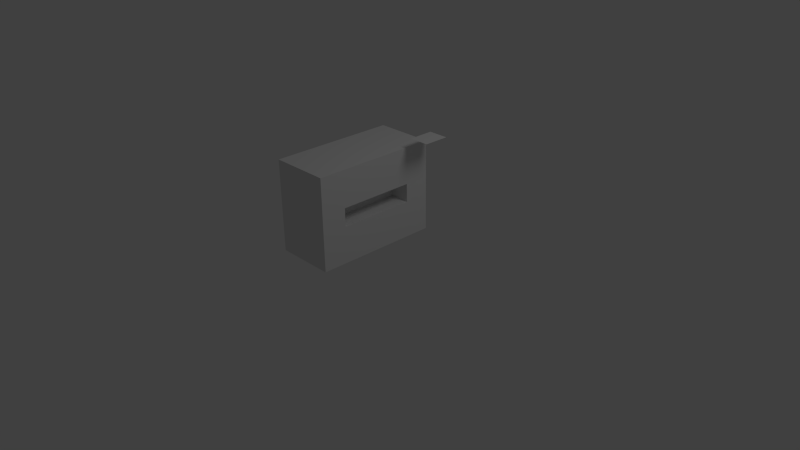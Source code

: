 # Source: untitled.blend  (saved by Blender 2.64.0; exported with 4.5.12 LTS)
import bpy
from mathutils import Matrix  # noqa: F401  (used for matrix-valued properties, if any)

bpy.ops.wm.read_factory_settings(use_empty=True)
scene = bpy.context.scene
scene.name = 'Scene'

# ---- collections
col_collection_1 = bpy.data.collections.new('Collection 1'); scene.collection.children.link(col_collection_1)

# ---- materials (node trees are filled in below, after node groups)
mat_material = bpy.data.materials.new('Material')
mat_material.alpha_threshold = 0.0
mat_material.use_transparent_shadow = False
mat_material.roughness = 0.5
mat_material.line_color = (0.0, 0.0, 0.0, 1.0)

# ---- material node trees

# ---- world
world_world = bpy.data.worlds.new('World'); scene.world = world_world
world_world.color = (0.05088, 0.05088, 0.05088)
world_world.use_sun_shadow = False
world_world.sun_shadow_jitter_overblur = 0.0
world_world.cycles.sampling_method = 'MANUAL'
world_world.cycles.sample_map_resolution = 256

# ---- cameras
cam_camera = bpy.data.cameras.new('Camera')
cam_camera.clip_end = 100.0
cam_camera.lens = 35.0
cam_camera.sensor_width = 32.0
cam_camera.sensor_height = 18.0
cam_camera.ortho_scale = 7.314
cam_camera.dof.focus_distance = 0.0
cam_camera.dof.aperture_fstop = 128.0

# ---- lights
light_lamp = bpy.data.lights.new('Lamp', 'POINT')
light_lamp.transmission_factor = 0.0
light_lamp.cutoff_distance = 30.0
light_lamp.energy = 100.0
light_lamp.shadow_buffer_clip_start = 1.001
light_lamp.shadow_soft_size = 1.0
light_lamp.shadow_maximum_resolution = 0.006
light_lamp.use_absolute_resolution = True
light_lamp.cycles.use_multiple_importance_sampling = False

# ---- meshes
me_cube = bpy.data.meshes.new('Cube')
me_cube.from_pydata([(1.035, 1.307, -0.4537), (1.035, -0.6932, -0.4537), (-0.9646, -0.6932, -0.4537), (-0.9646, 1.307, -0.4537), (1.035, 1.307, 1.546), (1.035, -0.6932, 1.546), (-0.9646, -0.6932, 1.546), (-0.9646, 1.307, 1.546), (1.035, 0.9068, -0.4537), (1.035, 0.5068, -0.4537), (1.035, 0.1068, -0.4537), (1.035, -0.2932, -0.4537), (0.6354, 1.307, -0.4537), (0.2354, 1.307, -0.4537), (-0.1646, 1.307, -0.4537), (-0.5646, 1.307, -0.4537), (1.035, 1.307, -0.05367), (1.035, 1.307, 0.3463), (1.035, 1.307, 0.7463), (1.035, 1.307, 1.146), (0.6354, -0.6932, -0.4537), (0.2354, -0.6932, -0.4537), (-0.1646, -0.6932, -0.4537), (-0.5646, -0.6932, -0.4537), (1.035, -0.6932, -0.05367), (1.035, -0.6932, 0.3463), (1.035, -0.6932, 0.7463), (1.035, -0.6932, 1.146), (-0.9646, -0.2932, -0.4537), (-0.9646, 0.1068, -0.4537), (-0.9646, 0.5068, -0.4537), (-0.9646, 0.9068, -0.4537), (-0.9646, -0.6932, -0.05367), (-0.9646, -0.6932, 0.3463), (-0.9646, -0.6932, 0.7463), (-0.9646, -0.6932, 1.146), (-0.9646, 1.307, -0.05367), (-0.9646, 1.307, 0.3463), (-0.9646, 1.307, 0.7463), (-0.9646, 1.307, 1.146), (1.035, 0.9068, 1.546), (1.035, 0.5068, 1.546), (1.035, 0.1068, 1.546), (1.035, -0.2932, 1.546), (0.6354, 1.307, 1.546), (0.2354, 1.307, 1.546), (-0.1646, 1.307, 1.546), (-0.5646, 1.307, 1.546), (0.6354, -0.6932, 1.546), (0.2354, -0.6932, 1.546), (-0.1646, -0.6932, 1.546), (-0.5646, -0.6932, 1.546), (-0.9646, -0.2932, 1.546), (-0.9646, 0.1068, 1.546), (-0.9646, 0.5068, 1.546), (-0.9646, 0.9068, 1.546), (0.6354, 0.9068, -0.4537), (0.2354, 0.9068, -0.4537), (-0.1646, 0.9068, -0.4537), (-0.5646, 0.9068, -0.4537), (0.6354, 0.5068, -0.4537), (0.2354, 0.5068, -0.4537), (-0.1646, 0.5068, -0.4537), (-0.5646, 0.5068, -0.4537), (0.6354, 0.1068, -0.4537), (0.2354, 0.1068, -0.4537), (-0.1646, 0.1068, -0.4537), (-0.5646, 0.1068, -0.4537), (0.6354, -0.2932, -0.4537), (0.2354, -0.2932, -0.4537), (-0.1646, -0.2932, -0.4537), (-0.5646, -0.2932, -0.4537), (0.6354, 0.9068, 1.546), (0.6354, 0.5068, 1.546), (0.6354, 0.1068, 1.546), (0.6354, -0.2932, 1.546), (0.2354, 0.9068, 1.546), (0.2354, 0.5068, 1.546), (0.2354, 0.1068, 1.546), (0.2354, -0.2932, 1.546), (-0.1646, 0.9068, 1.546), (-0.1646, 0.5068, 1.546), (-0.1646, 0.1068, 1.546), (-0.1646, -0.2932, 1.546), (-0.5646, 0.9068, 1.546), (-0.5646, 0.5068, 1.546), (-0.5646, 0.1068, 1.546), (-0.5646, -0.2932, 1.546), (1.035, 0.9068, -0.05367), (1.035, 0.5068, -0.05367), (1.035, 0.1068, -0.05367), (1.035, -0.2932, -0.05367), (1.035, 0.9068, 0.3463), (1.035, 0.5068, 0.3463), (1.035, 0.1068, 0.3463), (1.035, -0.2932, 0.3463), (1.035, 0.9068, 0.7463), (1.035, 0.5068, 0.7463), (1.035, 0.1068, 0.7463), (1.035, -0.2932, 0.7463), (1.035, 0.9068, 1.146), (1.035, 0.5068, 1.146), (1.035, 0.1068, 1.146), (1.035, -0.2932, 1.146), (0.6354, -0.6932, -0.05367), (0.2354, -0.6932, -0.05367), (-0.1646, -0.6932, -0.05367), (-0.5646, -0.6932, -0.05367), (0.6354, -0.6932, 0.3463), (0.2354, -0.6932, 0.3463), (-0.1646, -0.6932, 0.3463), (-0.5646, -0.6932, 0.3463), (0.6354, -0.6932, 0.7463), (0.2354, -0.6932, 0.7463), (-0.1646, -0.6932, 0.7463), (-0.5646, -0.6932, 0.7463), (0.6354, -0.6932, 1.146), (0.2354, -0.6932, 1.146), (-0.1646, -0.6932, 1.146), (-0.5646, -0.6932, 1.146), (-0.9646, -0.2932, -0.05367), (-0.9646, 0.1068, -0.05367), (-0.9646, 0.5068, -0.05367), (-0.9646, 0.9068, -0.05367), (-0.9646, -0.2932, 0.3463), (-0.9646, 0.1068, 0.3463), (-0.9646, 0.5068, 0.3463), (-0.9646, 0.9068, 0.3463), (-0.9646, -0.2932, 0.7463), (-0.9646, 0.1068, 0.7463), (-0.9646, 0.5068, 0.7463), (-0.9646, 0.9068, 0.7463), (-0.9646, -0.2932, 1.146), (-0.9646, 0.1068, 1.146), (-0.9646, 0.5068, 1.146), (-0.9646, 0.9068, 1.146), (0.6354, 1.307, 1.146), (0.2354, 1.307, 1.146), (-0.1646, 1.307, 1.146), (-0.5646, 1.307, 1.146), (0.6354, 1.307, 0.7463), (0.2354, 1.307, 0.7463), (-0.1646, 1.307, 0.7463), (-0.5646, 1.307, 0.7463), (0.6354, 1.307, 0.3463), (0.2354, 1.307, 0.3463), (-0.1646, 1.307, 0.3463), (-0.5646, 1.307, 0.3463), (0.6354, 1.307, -0.05367), (0.2354, 1.307, -0.05367), (-0.1646, 1.307, -0.05367), (-0.5646, 1.307, -0.05367), (-0.2784, -0.2932, 0.3463), (-0.2784, 0.1068, 0.3463), (-0.2784, 0.5068, 0.3463), (-0.2784, 0.9068, 0.3463), (-0.2784, -0.2932, 0.7463), (-0.2784, 0.1068, 0.7463), (-0.2784, 0.5068, 0.7463), (-0.2784, 0.9068, 0.7463), (-1.846, -0.6918, -0.6784), (-1.846, -0.2918, -0.6784), (-1.16, -0.6918, -0.6784), (-1.16, -0.2918, -0.6784)], [], [(71, 23, 2, 28), (87, 52, 6, 51), (103, 43, 5, 27), (119, 51, 6, 35), (135, 55, 7, 39), (151, 15, 3, 36), (15, 59, 31, 3), (59, 63, 30, 31), (63, 67, 29, 30), (67, 71, 28, 29), (0, 8, 56, 12), (12, 56, 57, 13), (13, 57, 58, 14), (14, 58, 59, 15), (8, 9, 60, 56), (56, 60, 61, 57), (57, 61, 62, 58), (58, 62, 63, 59), (9, 10, 64, 60), (60, 64, 65, 61), (61, 65, 66, 62), (62, 66, 67, 63), (10, 11, 68, 64), (64, 68, 69, 65), (65, 69, 70, 66), (66, 70, 71, 67), (11, 1, 20, 68), (68, 20, 21, 69), (69, 21, 22, 70), (70, 22, 23, 71), (43, 75, 48, 5), (75, 79, 49, 48), (79, 83, 50, 49), (83, 87, 51, 50), (4, 44, 72, 40), (40, 72, 73, 41), (41, 73, 74, 42), (42, 74, 75, 43), (44, 45, 76, 72), (72, 76, 77, 73), (73, 77, 78, 74), (74, 78, 79, 75), (45, 46, 80, 76), (76, 80, 81, 77), (77, 81, 82, 78), (78, 82, 83, 79), (46, 47, 84, 80), (80, 84, 85, 81), (81, 85, 86, 82), (82, 86, 87, 83), (47, 7, 55, 84), (84, 55, 54, 85), (85, 54, 53, 86), (86, 53, 52, 87), (11, 91, 24, 1), (91, 95, 25, 24), (95, 99, 26, 25), (99, 103, 27, 26), (0, 16, 88, 8), (8, 88, 89, 9), (9, 89, 90, 10), (10, 90, 91, 11), (16, 17, 92, 88), (88, 92, 93, 89), (89, 93, 94, 90), (90, 94, 95, 91), (17, 18, 96, 92), (92, 96, 97, 93), (93, 97, 98, 94), (94, 98, 99, 95), (18, 19, 100, 96), (96, 100, 101, 97), (97, 101, 102, 98), (98, 102, 103, 99), (19, 4, 40, 100), (100, 40, 41, 101), (101, 41, 42, 102), (102, 42, 43, 103), (23, 107, 32, 2), (107, 111, 33, 32), (111, 115, 34, 33), (115, 119, 35, 34), (1, 24, 104, 20), (20, 104, 105, 21), (21, 105, 106, 22), (22, 106, 107, 23), (24, 25, 108, 104), (104, 108, 109, 105), (105, 109, 110, 106), (106, 110, 111, 107), (25, 26, 112, 108), (108, 112, 113, 109), (109, 113, 114, 110), (110, 114, 115, 111), (26, 27, 116, 112), (112, 116, 117, 113), (113, 117, 118, 114), (114, 118, 119, 115), (27, 5, 48, 116), (116, 48, 49, 117), (117, 49, 50, 118), (118, 50, 51, 119), (31, 123, 36, 3), (123, 127, 37, 36), (127, 131, 38, 37), (131, 135, 39, 38), (2, 32, 120, 28), (28, 120, 121, 29), (29, 121, 122, 30), (30, 122, 123, 31), (32, 33, 124, 120), (120, 124, 125, 121), (121, 125, 126, 122), (122, 126, 127, 123), (33, 34, 128, 124), (131, 127, 155, 159), (156, 152, 124, 128), (126, 125, 153, 154), (34, 35, 132, 128), (128, 132, 133, 129), (129, 133, 134, 130), (130, 134, 135, 131), (35, 6, 52, 132), (132, 52, 53, 133), (133, 53, 54, 134), (134, 54, 55, 135), (47, 139, 39, 7), (139, 143, 38, 39), (143, 147, 37, 38), (147, 151, 36, 37), (4, 19, 136, 44), (44, 136, 137, 45), (45, 137, 138, 46), (46, 138, 139, 47), (19, 18, 140, 136), (136, 140, 141, 137), (137, 141, 142, 138), (138, 142, 143, 139), (18, 17, 144, 140), (140, 144, 145, 141), (141, 145, 146, 142), (142, 146, 147, 143), (17, 16, 148, 144), (144, 148, 149, 145), (145, 149, 150, 146), (146, 150, 151, 147), (16, 0, 12, 148), (148, 12, 13, 149), (149, 13, 14, 150), (150, 14, 15, 151), (152, 156, 157, 153), (153, 157, 158, 154), (154, 158, 159, 155), (159, 158, 130, 131), (125, 124, 152, 153), (158, 157, 129, 130), (127, 126, 154, 155), (157, 156, 128, 129), (163, 162, 160, 161)])
me_cube.materials.append(mat_material)
me_cube.use_remesh_preserve_volume = False
me_cube.use_remesh_preserve_attributes = False
me_cube.use_mirror_vertex_groups = False
me_cube.update()

# ---- objects
ob_cube = bpy.data.objects.new('Cube', me_cube)
ob_lamp = bpy.data.objects.new('Lamp', light_lamp)
ob_camera = bpy.data.objects.new('Camera', cam_camera)

# ---- transforms, parenting, visibility, modifiers, constraints
ob_cube.location = (0.0, 0.0, 1.232)
ob_cube.scale = (-0.388, -0.8237, -0.5976)
ob_cube.lock_rotations_4d = False
ob_cube.empty_display_type = 'ARROWS'
ob_cube.lineart.crease_threshold = 0.0
ob_lamp.location = (4.076, 1.005, 5.904)
ob_lamp.rotation_euler = (0.6503, 0.05522, 1.866)
ob_lamp.lock_rotations_4d = False
ob_lamp.empty_display_type = 'ARROWS'
ob_lamp.color = (0.0, 0.0, 0.0, 0.0)
ob_lamp.lineart.crease_threshold = 0.0
ob_camera.location = (7.481, -6.508, 5.344)
ob_camera.rotation_euler = (1.109, 0.01082, 0.8149)
ob_camera.lock_rotations_4d = False
ob_camera.empty_display_type = 'ARROWS'
ob_camera.color = (0.0, 0.0, 0.0, 0.0)
ob_camera.display_type = 'WIRE'
ob_camera.lineart.crease_threshold = 0.0

# ---- collection membership
col_collection_1.objects.link(ob_cube)
col_collection_1.objects.link(ob_lamp)
col_collection_1.objects.link(ob_camera)

# ---- scene / render settings (as saved in the file)
scene.camera = ob_camera
scene.frame_start = 1; scene.frame_end = 250; scene.frame_set(1)
scene.render.engine = 'BLENDER_EEVEE_NEXT'
scene.render.image_settings.color_mode = 'RGB'
scene.render.image_settings.compression = 90
scene.render.resolution_percentage = 50
scene.render.dither_intensity = 0.0
scene.render.bake_margin = 2
scene.render.bake_bias = 0.0
scene.cycles.use_denoising = False
scene.cycles.samples = 10
scene.cycles.sampling_pattern = 'TABULATED_SOBOL'
scene.cycles.light_sampling_threshold = 0.0
scene.cycles.use_adaptive_sampling = False
scene.cycles.use_light_tree = False
scene.cycles.blur_glossy = 0.0
scene.cycles.volume_bounces = 1
scene.cycles.pixel_filter_type = 'GAUSSIAN'
scene.cycles.sample_clamp_indirect = 0.0
scene.view_settings.view_transform = 'Standard'
bpy.context.view_layer.update()
